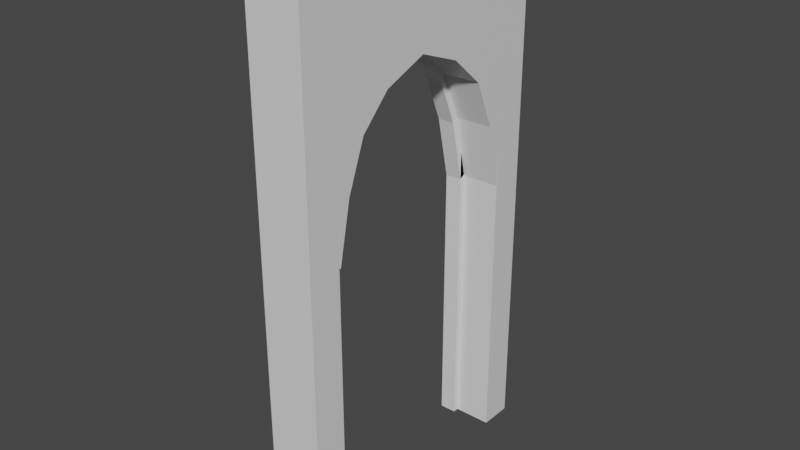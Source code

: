 # Source: Door.blend  (saved by Blender 2.90.8; exported with 4.5.12 LTS)
import bpy
from mathutils import Matrix  # noqa: F401  (used for matrix-valued properties, if any)

bpy.ops.wm.read_factory_settings(use_empty=True)
scene = bpy.context.scene
scene.name = 'Scene'

# ---- collections
col_collection = bpy.data.collections.new('Collection'); scene.collection.children.link(col_collection)

# ---- materials (node trees are filled in below, after node groups)
mat_material = bpy.data.materials.new('Material')
mat_material.alpha_threshold = 0.0
mat_material.use_transparent_shadow = False
mat_material.line_color = (0.0, 0.0, 0.0, 1.0)

# ---- material node trees
mat_material.use_nodes = True; mat_material.node_tree.nodes.clear()
_N = mat_material.node_tree.nodes; _L = mat_material.node_tree.links
n0 = _N.new('ShaderNodeOutputMaterial'); n0.name = 'Material Output'; n0.location = (300, 300)
n1 = _N.new('ShaderNodeBsdfPrincipled'); n1.name = 'Principled BSDF'; n1.location = (10, 300)
n1.distribution = 'GGX'
n1.subsurface_method = 'BURLEY'
n1.inputs[2].default_value = 0.4
n1.inputs[3].default_value = 1.45
n1.inputs[27].default_value = (0.0, 0.0, 0.0, 1.0)
n1.inputs[28].default_value = 1.0
_L.new(n1.outputs[0], n0.inputs[0])
n0.is_active_output = True

# ---- world
world_world = bpy.data.worlds.new('World'); scene.world = world_world
world_world.use_nodes = True; world_world.node_tree.nodes.clear()
_N = world_world.node_tree.nodes; _L = world_world.node_tree.links
n0 = _N.new('ShaderNodeOutputWorld'); n0.name = 'World Output'; n0.location = (300, 300)
n1 = _N.new('ShaderNodeBackground'); n1.name = 'Background'; n1.location = (10, 300)
n1.inputs[0].default_value = (0.05088, 0.05088, 0.05088, 1.0)
_L.new(n1.outputs[0], n0.inputs[0])
n0.is_active_output = True
world_world.color = (0.05088, 0.05088, 0.05088)
world_world.use_sun_shadow = False
world_world.sun_shadow_jitter_overblur = 0.0

# ---- meshes
me_cube = bpy.data.meshes.new('Cube')
me_cube.from_pydata([(7.596, -0.5029, -0.6948), (8.797, 0.6948, 0.5691), (8.797, 0.6948, 1.0), (7.596, -0.6565, 0.5691), (8.797, -0.4975, 1.0), (8.797, 0.5369, 1.0), (8.797, 0.6948, 0.6752), (8.797, -0.4975, 0.5691), (8.797, 0.5369, 0.5691), (7.596, 0.6948, 0.4608), (8.797, -0.4975, 0.6752), (8.797, 0.5369, 0.6752), (7.596, 0.6948, 0.3456), (8.797, -0.4975, 0.4608), (8.797, 0.5369, 0.4608), (8.797, -0.4975, 0.3456), (8.797, 0.5369, 0.3456), (8.797, -0.4975, -0.6948), (8.797, 0.5369, -0.6948), (8.797, 0.293, 1.0), (8.797, 0.3727, 0.529), (8.797, 0.2116, 0.6221), (8.797, 0.4694, 0.3772), (8.797, 0.5349, 0.1786), (8.797, -0.2877, 1.0), (8.797, -0.3475, 0.5254), (8.797, -0.208, 0.6201), (8.797, -0.4329, 0.3754), (8.797, -0.4898, 0.1881), (8.797, 0.002626, 1.0), (8.797, 0.002626, 0.6752), (8.797, -0.5029, -0.6948), (7.596, -0.6565, 0.6752), (7.596, 0.6948, -0.6948), (8.797, 0.6948, 0.3456), (7.596, 0.5369, 1.0), (7.596, 0.6948, 0.5691), (7.596, -0.4975, 1.0), (7.596, -0.4975, -0.6948), (7.596, 0.293, 1.0), (7.596, 0.5369, -0.6948), (7.596, 0.6948, 1.0), (7.596, 0.6948, 0.6752), (7.596, 0.3727, 0.529), (7.596, 0.2116, 0.6221), (8.797, 0.6948, -0.6948), (7.596, 0.4694, 0.3772), (8.797, 0.6948, 0.4608), (7.596, -0.4975, 0.3456), (7.596, 0.5369, 0.3456), (7.596, 0.5349, 0.1786), (7.596, 0.002626, 1.0), (7.596, 0.002626, 0.6752), (7.596, -0.2877, 1.0), (7.596, -0.3475, 0.5254), (7.596, -0.208, 0.6201), (7.596, -0.4329, 0.3754), (7.596, -0.4898, 0.1881), (8.797, 0.5434, -0.6948), (7.596, 0.5434, -0.6948), (8.797, -0.6565, -0.6948), (8.797, -0.6565, 0.3456), (8.797, -0.6565, 0.5691), (8.797, -0.6565, 0.4608), (8.797, -0.6565, 1.0), (8.797, -0.6565, 0.6752), (7.596, -0.6565, 1.0), (7.596, -0.6565, 0.3456), (7.596, -0.6565, -0.6948), (7.596, -0.6565, 0.4608), (7.069, -0.6565, -0.6948), (7.069, -0.5029, -0.6948), (7.069, 0.6948, 0.4608), (7.069, 0.6948, 0.3456), (7.069, 0.6948, 0.5691), (7.069, 0.6948, -0.6948), (7.069, 0.6948, 1.0), (7.069, 0.6948, 0.6752), (7.069, 0.5369, 1.0), (7.069, -0.6565, 1.0), (7.069, -0.4975, 1.0), (7.069, -0.6565, 0.3456), (7.069, 0.293, 1.0), (7.069, -0.6565, 0.4608), (7.069, -0.4975, 0.6752), (7.069, -0.4975, 0.5691), (7.069, 0.5369, 0.6752), (7.069, 0.5369, 0.5691), (7.069, 0.3727, 0.529), (7.069, -0.6565, 0.5691), (7.069, 0.2116, 0.6221), (7.069, -0.6565, 0.6752), (7.069, -0.4975, 0.4608), (7.069, 0.5369, 0.4608), (7.069, 0.4694, 0.3772), (7.069, -0.4975, 0.3456), (7.069, 0.5369, 0.3456), (7.069, 0.5349, 0.1786), (7.069, -0.4975, -0.6948), (7.069, 0.5369, -0.6948), (7.069, 0.002626, 1.0), (7.069, 0.002626, 0.6752), (7.069, -0.2877, 1.0), (7.069, -0.3475, 0.5254), (7.069, -0.208, 0.6201), (7.069, -0.4329, 0.3754), (7.069, -0.4898, 0.1881), (7.069, 0.5434, -0.6948), (7.596, 0.5078, 0.1696), (7.069, 0.5078, 0.1696), (7.596, 0.002726, 0.6466), (7.596, 0.2008, 0.5956), (7.596, 0.4436, 0.365), (7.596, 0.3529, 0.5083), (7.069, 0.4436, 0.365), (7.069, 0.3529, 0.5083), (7.596, -0.3265, 0.506), (7.596, -0.4066, 0.364), (7.596, -0.1962, 0.5941), (7.596, -0.4625, 0.1798), (7.069, 0.2008, 0.5956), (7.069, 0.002726, 0.6466), (7.069, -0.3265, 0.506), (7.069, -0.4066, 0.364), (7.069, -0.1962, 0.5941), (7.069, -0.4625, 0.1798), (7.069, -0.4626, 0.3456), (7.596, -0.4626, 0.3456), (7.596, -0.4626, -0.6948), (7.069, -0.4626, -0.6948), (7.596, 0.5085, -0.6948), (7.069, 0.5085, -0.6948), (7.069, 0.5085, 0.3456), (7.596, 0.5085, 0.3456)], [], [(48, 15, 17, 38), (86, 78, 76, 77), (11, 6, 2, 5), (65, 10, 4, 64), (21, 11, 5, 19), (22, 14, 8, 20), (63, 13, 7, 62), (14, 47, 1, 8), (20, 8, 11, 21), (62, 7, 10, 65), (8, 1, 6, 11), (16, 34, 47, 14), (61, 15, 13, 63), (23, 16, 14, 22), (60, 31, 17, 15, 61), (18, 58, 45, 34, 16), (30, 21, 19, 29), (10, 26, 24, 4), (13, 27, 25, 7), (7, 25, 26, 10), (15, 28, 27, 13), (26, 30, 29, 24), (54, 25, 27, 56), (12, 34, 45, 33), (55, 26, 25, 54), (51, 29, 19, 39), (35, 5, 2, 41), (56, 27, 28, 57), (9, 47, 34, 12), (44, 21, 30, 52), (64, 4, 37, 66), (53, 24, 29, 51), (50, 23, 22, 46), (52, 30, 26, 55), (43, 20, 21, 44), (39, 19, 5, 35), (46, 22, 20, 43), (49, 16, 23, 50), (37, 4, 24, 53), (41, 2, 6, 42), (36, 1, 47, 9), (42, 6, 1, 36), (49, 40, 18, 16), (57, 28, 15, 48), (67, 69, 83, 81), (33, 59, 107, 75), (57, 48, 95, 106), (95, 48, 127, 126), (39, 35, 78, 82), (32, 66, 79, 91), (68, 67, 81, 70), (12, 33, 75, 73), (69, 3, 89, 83), (66, 37, 80, 79), (59, 40, 99, 107), (35, 41, 76, 78), (37, 53, 102, 80), (36, 9, 72, 74), (49, 50, 97, 96), (41, 42, 77, 76), (9, 12, 73, 72), (90, 88, 115, 120), (42, 36, 74, 77), (50, 46, 112, 108), (31, 17, 38), (31, 38, 0), (69, 63, 62, 3), (40, 18, 58, 59), (68, 60, 61, 67), (3, 62, 65, 32), (67, 61, 63, 69), (32, 65, 64, 66), (79, 80, 84, 91), (90, 82, 78, 86), (94, 88, 87, 93), (89, 85, 92, 83), (93, 87, 74, 72), (88, 90, 86, 87), (91, 84, 85, 89), (87, 86, 77, 74), (96, 93, 72, 73), (83, 92, 95, 81), (97, 94, 93, 96), (81, 95, 98, 71, 70), (99, 96, 73, 75, 107), (101, 100, 82, 90), (84, 80, 102, 104), (92, 85, 103, 105), (85, 84, 104, 103), (95, 92, 105, 106), (104, 102, 100, 101), (49, 96, 132, 133), (3, 32, 91, 89), (0, 68, 70, 71), (52, 55, 118, 110), (38, 0, 71, 98), (94, 97, 109, 114), (51, 39, 82, 100), (44, 52, 110, 111), (104, 101, 121, 124), (53, 51, 100, 102), (101, 90, 120, 121), (56, 57, 119, 117), (112, 113, 115, 114), (113, 111, 120, 115), (116, 117, 123, 122), (118, 116, 122, 124), (117, 119, 125, 123), (111, 110, 121, 120), (108, 112, 114, 109), (110, 118, 124, 121), (88, 94, 114, 115), (43, 44, 111, 113), (105, 103, 122, 123), (46, 43, 113, 112), (103, 104, 124, 122), (54, 56, 117, 116), (106, 105, 123, 125), (55, 54, 116, 118), (97, 50, 108, 109), (57, 106, 125, 119), (127, 128, 129, 126), (98, 95, 126, 129), (38, 98, 129, 128), (48, 38, 128, 127), (130, 133, 132, 131), (40, 49, 133, 130), (96, 99, 131, 132), (99, 40, 130, 131)])
_uv = me_cube.uv_layers.new(name='UVMap')
_uv.uv.foreach_set('vector', [0.5432, 0.06281, 0.5432, 0.06281, 0.4132, 0.06281, 0.4132, 0.06281, 0.5844, 0.1921, 0.625, 0.1921, 0.625, 0.25, 0.5844, 0.25, 0.5844, 0.1921, 0.5844, 0.25, 0.625, 0.25, 0.625, 0.1921, 0.5844, 0.0, 0.5844, 0.06281, 0.625, 0.06281, 0.625, 0.0, 0.5844, 0.1616, 0.5844, 0.1921, 0.625, 0.1921, 0.625, 0.1616, 0.5576, 0.1616, 0.5576, 0.1921, 0.5711, 0.1921, 0.5711, 0.1616, 0.5576, 0.0, 0.5576, 0.06281, 0.5711, 0.06281, 0.5711, 0.0, 0.5576, 0.1921, 0.5576, 0.25, 0.5711, 0.25, 0.5711, 0.1921, 0.5711, 0.1616, 0.5711, 0.1921, 0.5844, 0.1921, 0.5844, 0.1616, 0.5711, 0.0, 0.5711, 0.06281, 0.5844, 0.06281, 0.5844, 0.0, 0.5711, 0.1921, 0.5711, 0.25, 0.5844, 0.25, 0.5844, 0.1921, 0.5432, 0.1921, 0.5432, 0.25, 0.5576, 0.25, 0.5576, 0.1921, 0.5432, 0.0, 0.5432, 0.06281, 0.5576, 0.06281, 0.5576, 0.0, 0.5432, 0.1616, 0.5432, 0.1921, 0.5576, 0.1921, 0.5576, 0.1616, 0.4132, 0.0, 0.4132, 0.06067, 0.4132, 0.06281, 0.5432, 0.06281, 0.5432, 0.0, 0.4132, 0.1921, 0.4132, 0.1929, 0.4132, 0.25, 0.5432, 0.25, 0.5432, 0.1921, 0.5844, 0.1253, 0.5844, 0.1616, 0.625, 0.1616, 0.625, 0.1253, 0.5844, 0.06281, 0.5844, 0.08904, 0.625, 0.08904, 0.625, 0.06281, 0.5576, 0.06281, 0.5576, 0.08904, 0.5711, 0.08904, 0.5711, 0.06281, 0.5711, 0.06281, 0.5711, 0.08904, 0.5844, 0.08904, 0.5844, 0.06281, 0.5432, 0.06281, 0.5432, 0.08904, 0.5576, 0.08904, 0.5576, 0.06281, 0.5844, 0.08904, 0.5844, 0.1253, 0.625, 0.1253, 0.625, 0.08904, 0.5711, 0.08904, 0.5711, 0.08904, 0.5576, 0.08904, 0.5576, 0.08904, 0.5432, 0.25, 0.5432, 0.25, 0.4132, 0.25, 0.4132, 0.25, 0.5844, 0.08904, 0.5844, 0.08904, 0.5711, 0.08904, 0.5711, 0.08904, 0.625, 0.1253, 0.625, 0.1253, 0.625, 0.1616, 0.625, 0.1616, 0.625, 0.1921, 0.625, 0.1921, 0.625, 0.25, 0.625, 0.25, 0.5576, 0.08904, 0.5576, 0.08904, 0.5432, 0.08904, 0.5432, 0.08904, 0.5576, 0.25, 0.5576, 0.25, 0.5432, 0.25, 0.5432, 0.25, 0.5844, 0.1616, 0.5844, 0.1616, 0.5844, 0.1253, 0.5844, 0.1253, 0.625, 0.0, 0.625, 0.06281, 0.625, 0.06281, 0.625, 0.0, 0.625, 0.08904, 0.625, 0.08904, 0.625, 0.1253, 0.625, 0.1253, 0.5432, 0.1616, 0.5432, 0.1616, 0.5576, 0.1616, 0.5576, 0.1616, 0.5844, 0.1253, 0.5844, 0.1253, 0.5844, 0.08904, 0.5844, 0.08904, 0.5711, 0.1616, 0.5711, 0.1616, 0.5844, 0.1616, 0.5844, 0.1616, 0.625, 0.1616, 0.625, 0.1616, 0.625, 0.1921, 0.625, 0.1921, 0.5576, 0.1616, 0.5576, 0.1616, 0.5711, 0.1616, 0.5711, 0.1616, 0.5432, 0.1921, 0.5432, 0.1921, 0.5432, 0.1616, 0.5432, 0.1616, 0.625, 0.06281, 0.625, 0.06281, 0.625, 0.08904, 0.625, 0.08904, 0.625, 0.25, 0.625, 0.25, 0.5844, 0.25, 0.5844, 0.25, 0.5711, 0.25, 0.5711, 0.25, 0.5576, 0.25, 0.5576, 0.25, 0.5844, 0.25, 0.5844, 0.25, 0.5711, 0.25, 0.5711, 0.25, 0.5432, 0.1921, 0.4132, 0.1921, 0.4132, 0.1921, 0.5432, 0.1921, 0.5432, 0.08904, 0.5432, 0.08904, 0.5432, 0.06281, 0.5432, 0.06281, 0.5432, 0.0, 0.5576, 0.0, 0.5576, 0.0, 0.5432, 0.0, 0.0, 0.0, 0.0, 0.0, 0.0, 0.0, 0.0, 0.0, 0.5432, 0.08904, 0.5432, 0.06281, 0.5432, 0.06281, 0.5432, 0.08904, 0.5432, 0.06281, 0.5432, 0.06281, 0.5432, 0.06281, 0.5432, 0.06281, 0.625, 0.1616, 0.625, 0.1921, 0.625, 0.1921, 0.625, 0.1616, 0.5844, 0.0, 0.625, 0.0, 0.625, 0.0, 0.5844, 0.0, 0.4132, 0.0, 0.5432, 0.0, 0.5432, 0.0, 0.4132, 0.0, 0.5432, 0.25, 0.4132, 0.25, 0.4132, 0.25, 0.5432, 0.25, 0.5576, 0.0, 0.5711, 0.0, 0.5711, 0.0, 0.5576, 0.0, 0.625, 0.0, 0.625, 0.06281, 0.625, 0.06281, 0.625, 0.0, 0.4132, 0.06281, 0.4132, 0.06281, 0.4132, 0.06281, 0.4132, 0.06281, 0.625, 0.1921, 0.625, 0.25, 0.625, 0.25, 0.625, 0.1921, 0.625, 0.06281, 0.625, 0.08904, 0.625, 0.08904, 0.625, 0.06281, 0.5711, 0.25, 0.5576, 0.25, 0.5576, 0.25, 0.5711, 0.25, 0.5432, 0.1921, 0.5432, 0.1616, 0.5432, 0.1616, 0.5432, 0.1921, 0.625, 0.25, 0.5844, 0.25, 0.5844, 0.25, 0.625, 0.25, 0.5576, 0.25, 0.5432, 0.25, 0.5432, 0.25, 0.5576, 0.25, 0.5844, 0.1616, 0.5711, 0.1616, 0.5711, 0.1616, 0.5844, 0.1616, 0.5844, 0.25, 0.5711, 0.25, 0.5711, 0.25, 0.5844, 0.25, 0.5432, 0.1616, 0.5576, 0.1616, 0.5576, 0.1616, 0.5432, 0.1616, 0.0, 0.0, 0.0, 0.0, 0.0, 0.0, 0.0, 0.0, 0.0, 0.0, 0.0, 0.0, 0.5576, 0.0, 0.5576, 0.0, 0.5711, 0.0, 0.5711, 0.0, 0.4132, 0.06281, 0.4132, 0.06281, 0.4132, 0.06281, 0.4132, 0.06281, 0.4132, 0.0, 0.4132, 0.0, 0.5432, 0.0, 0.5432, 0.0, 0.5711, 0.0, 0.5711, 0.0, 0.5844, 0.0, 0.5844, 0.0, 0.5432, 0.0, 0.5432, 0.0, 0.5576, 0.0, 0.5576, 0.0, 0.5844, 0.0, 0.5844, 0.0, 0.625, 0.0, 0.625, 0.0, 0.625, 0.0, 0.625, 0.06281, 0.5844, 0.06281, 0.5844, 0.0, 0.5844, 0.1616, 0.625, 0.1616, 0.625, 0.1921, 0.5844, 0.1921, 0.5576, 0.1616, 0.5711, 0.1616, 0.5711, 0.1921, 0.5576, 0.1921, 0.5711, 0.0, 0.5711, 0.06281, 0.5576, 0.06281, 0.5576, 0.0, 0.5576, 0.1921, 0.5711, 0.1921, 0.5711, 0.25, 0.5576, 0.25, 0.5711, 0.1616, 0.5844, 0.1616, 0.5844, 0.1921, 0.5711, 0.1921, 0.5844, 0.0, 0.5844, 0.06281, 0.5711, 0.06281, 0.5711, 0.0, 0.5711, 0.1921, 0.5844, 0.1921, 0.5844, 0.25, 0.5711, 0.25, 0.5432, 0.1921, 0.5576, 0.1921, 0.5576, 0.25, 0.5432, 0.25, 0.5576, 0.0, 0.5576, 0.06281, 0.5432, 0.06281, 0.5432, 0.0, 0.5432, 0.1616, 0.5576, 0.1616, 0.5576, 0.1921, 0.5432, 0.1921, 0.5432, 0.0, 0.5432, 0.06281, 0.4132, 0.06281, 0.4132, 0.06213, 0.4132, 0.0, 0.4132, 0.1921, 0.5432, 0.1921, 0.5432, 0.25, 0.4132, 0.25, 0.4132, 0.1929, 0.5844, 0.1253, 0.625, 0.1253, 0.625, 0.1616, 0.5844, 0.1616, 0.5844, 0.06281, 0.625, 0.06281, 0.625, 0.08904, 0.5844, 0.08904, 0.5576, 0.06281, 0.5711, 0.06281, 0.5711, 0.08904, 0.5576, 0.08904, 0.5711, 0.06281, 0.5844, 0.06281, 0.5844, 0.08904, 0.5711, 0.08904, 0.5432, 0.06281, 0.5576, 0.06281, 0.5576, 0.08904, 0.5432, 0.08904, 0.5844, 0.08904, 0.625, 0.08904, 0.625, 0.1253, 0.5844, 0.1253, 0.5432, 0.1921, 0.5432, 0.1921, 0.5432, 0.1921, 0.5432, 0.1921, 0.5711, 0.0, 0.5844, 0.0, 0.5844, 0.0, 0.5711, 0.0, 0.0, 0.0, 0.0, 0.0, 0.0, 0.0, 0.0, 0.0, 0.5844, 0.1253, 0.5844, 0.08904, 0.5844, 0.08904, 0.5844, 0.1253, 0.0, 0.0, 0.0, 0.0, 0.0, 0.0, 0.0, 0.0, 0.5576, 0.1616, 0.5432, 0.1616, 0.5432, 0.1616, 0.5576, 0.1616, 0.625, 0.1253, 0.625, 0.1616, 0.625, 0.1616, 0.625, 0.1253, 0.5844, 0.1616, 0.5844, 0.1253, 0.5844, 0.1253, 0.5844, 0.1616, 0.5844, 0.08904, 0.5844, 0.1253, 0.5844, 0.1253, 0.5844, 0.08904, 0.625, 0.08904, 0.625, 0.1253, 0.625, 0.1253, 0.625, 0.08904, 0.5844, 0.1253, 0.5844, 0.1616, 0.5844, 0.1616, 0.5844, 0.1253, 0.5576, 0.08904, 0.5432, 0.08904, 0.5432, 0.08904, 0.5576, 0.08904, 0.5576, 0.1616, 0.5711, 0.1616, 0.5711, 0.1616, 0.5576, 0.1616, 0.5711, 0.1616, 0.5844, 0.1616, 0.5844, 0.1616, 0.5711, 0.1616, 0.5711, 0.08904, 0.5576, 0.08904, 0.5576, 0.08904, 0.5711, 0.08904, 0.5844, 0.08904, 0.5711, 0.08904, 0.5711, 0.08904, 0.5844, 0.08904, 0.5576, 0.08904, 0.5432, 0.08904, 0.5432, 0.08904, 0.5576, 0.08904, 0.5844, 0.1616, 0.5844, 0.1253, 0.5844, 0.1253, 0.5844, 0.1616, 0.5432, 0.1616, 0.5576, 0.1616, 0.5576, 0.1616, 0.5432, 0.1616, 0.5844, 0.1253, 0.5844, 0.08904, 0.5844, 0.08904, 0.5844, 0.1253, 0.5711, 0.1616, 0.5576, 0.1616, 0.5576, 0.1616, 0.5711, 0.1616, 0.5711, 0.1616, 0.5844, 0.1616, 0.5844, 0.1616, 0.5711, 0.1616, 0.5576, 0.08904, 0.5711, 0.08904, 0.5711, 0.08904, 0.5576, 0.08904, 0.5576, 0.1616, 0.5711, 0.1616, 0.5711, 0.1616, 0.5576, 0.1616, 0.5711, 0.08904, 0.5844, 0.08904, 0.5844, 0.08904, 0.5711, 0.08904, 0.5711, 0.08904, 0.5576, 0.08904, 0.5576, 0.08904, 0.5711, 0.08904, 0.5432, 0.08904, 0.5576, 0.08904, 0.5576, 0.08904, 0.5432, 0.08904, 0.5844, 0.08904, 0.5711, 0.08904, 0.5711, 0.08904, 0.5844, 0.08904, 0.5432, 0.1616, 0.5432, 0.1616, 0.5432, 0.1616, 0.5432, 0.1616, 0.5432, 0.08904, 0.5432, 0.08904, 0.5432, 0.08904, 0.5432, 0.08904, 0.5432, 0.06281, 0.4132, 0.06281, 0.4132, 0.06281, 0.5432, 0.06281, 0.4132, 0.06281, 0.5432, 0.06281, 0.5432, 0.06281, 0.4132, 0.06281, 0.0, 0.0, 0.0, 0.0, 0.0, 0.0, 0.0, 0.0, 0.5432, 0.06281, 0.4132, 0.06281, 0.4132, 0.06281, 0.5432, 0.06281, 0.4132, 0.1921, 0.5432, 0.1921, 0.5432, 0.1921, 0.4132, 0.1921, 0.4132, 0.1921, 0.5432, 0.1921, 0.5432, 0.1921, 0.4132, 0.1921, 0.5432, 0.1921, 0.4132, 0.1921, 0.4132, 0.1921, 0.5432, 0.1921, 0.4132, 0.06281, 0.4132, 0.06281, 0.4132, 0.06281, 0.4132, 0.06281])
me_cube.materials.append(mat_material)
me_cube.use_remesh_preserve_volume = False
me_cube.use_remesh_preserve_attributes = False
me_cube.use_mirror_vertex_groups = False
me_cube.update()

# ---- objects
ob_cube = bpy.data.objects.new('Cube', me_cube)

# ---- transforms, parenting, visibility, modifiers, constraints
ob_cube.location = (0.0, 0.0, 0.0)
ob_cube.scale = (0.15, 1.0, 1.5)
ob_cube.lock_rotations_4d = False
ob_cube.empty_display_type = 'ARROWS'
ob_cube.lineart.crease_threshold = 0.0

# ---- collection membership
col_collection.objects.link(ob_cube)

# ---- scene / render settings (as saved in the file)
scene.frame_start = 1; scene.frame_end = 250; scene.frame_set(1)
scene.render.engine = 'BLENDER_EEVEE_NEXT'
scene.cycles.use_denoising = False
scene.cycles.samples = 128
scene.cycles.sampling_pattern = 'TABULATED_SOBOL'
scene.cycles.use_adaptive_sampling = False
scene.cycles.use_light_tree = False
scene.view_settings.view_transform = 'Filmic'
bpy.context.view_layer.update()

# ---- added for rendering (the .blend has no active camera and no usable light): camera, sun
cam_auto = bpy.data.cameras.new('AutoCamera')
cam_auto.lens = 50.0
cam_auto.sensor_width = 36.0
cam_auto.clip_end = 1000.0
ob_auto_camera = bpy.data.objects.new('AutoCamera', cam_auto)
scene.collection.objects.link(ob_auto_camera)
ob_auto_camera.location = (3.86446, -3.19023, 2.3685)
ob_auto_camera.rotation_euler = (1.09748, -7.21219e-08, 0.694738)
scene.camera = ob_auto_camera
light_auto_sun = bpy.data.lights.new('AutoSun', 'SUN')
light_auto_sun.energy = 3.0
light_auto_sun.angle = 0.0523599
ob_auto_sun = bpy.data.objects.new('AutoSun', light_auto_sun)
scene.collection.objects.link(ob_auto_sun)
ob_auto_sun.rotation_euler = (0.872665, 0.174533, 0.523599)
bpy.context.view_layer.update()
